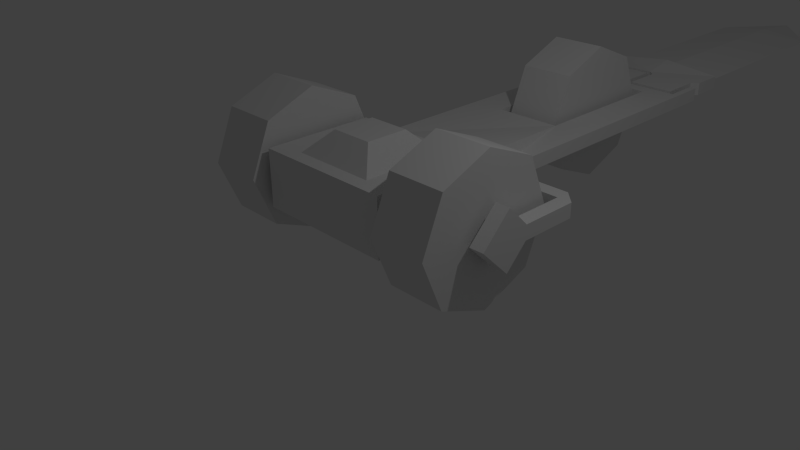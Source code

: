 # Source: knifercycle-fx.blend  (saved by Blender 2.69.0; exported with 4.5.12 LTS)
import bpy
from mathutils import Matrix  # noqa: F401  (used for matrix-valued properties, if any)

bpy.ops.wm.read_factory_settings(use_empty=True)
scene = bpy.context.scene
scene.name = 'Scene'

# ---- collections
col_collection_1 = bpy.data.collections.new('Collection 1'); scene.collection.children.link(col_collection_1)

# ---- world
world_world = bpy.data.worlds.new('World'); scene.world = world_world
world_world.color = (0.05088, 0.05088, 0.05088)
world_world.use_sun_shadow = False
world_world.sun_shadow_jitter_overblur = 0.0
world_world.cycles.sampling_method = 'MANUAL'
world_world.cycles.sample_map_resolution = 256

# ---- cameras
cam_camera = bpy.data.cameras.new('Camera')
cam_camera.clip_end = 100.0
cam_camera.lens = 35.0
cam_camera.sensor_width = 32.0
cam_camera.sensor_height = 18.0
cam_camera.ortho_scale = 7.314
cam_camera.dof.focus_distance = 0.0
cam_camera.dof.aperture_fstop = 128.0

# ---- lights
light_lamp = bpy.data.lights.new('Lamp', 'POINT')
light_lamp.transmission_factor = 0.0
light_lamp.cutoff_distance = 30.0
light_lamp.energy = 100.0
light_lamp.shadow_buffer_clip_start = 1.001
light_lamp.shadow_soft_size = 0.1
light_lamp.shadow_maximum_resolution = 0.006
light_lamp.use_absolute_resolution = True
light_lamp.cycles.use_multiple_importance_sampling = False

# ---- meshes
me_cycle = bpy.data.meshes.new('cycle')
me_cycle.from_pydata([(-1.0, -0.8, -0.4), (-1.0, 0.8, -0.4), (1.0, 0.8, -0.4), (1.0, -0.8, -0.4), (-1.0, -0.8, 0.4), (-1.0, 0.8, 0.4), (1.0, 0.8, 0.4), (1.0, -0.8, 0.4), (-1.0, 1.1, -0.1), (1.0, 1.1, -0.1), (-1.0, 1.1, 0.1), (1.0, 1.1, 0.1), (0.5, 5.2, 0.1), (0.5, 3.0, -0.1), (0.5, 5.2, -0.1), (0.5, 3.0, 0.1), (-0.5, 5.2, -0.1), (-0.5, 5.2, 0.1), (-0.5, 3.0, -0.1), (-0.5, 3.0, 0.1), (-1.0, 5.2, -0.1), (1.0, 5.2, -0.1), (-1.0, 5.2, 0.1), (1.0, 5.2, 0.1), (0.1, 5.4, 0.1), (0.1, 5.4, -0.1), (-1.0, 1.3, 0.1), (1.0, 1.3, 0.1), (-1.0, 1.3, -0.1), (1.0, 1.3, -0.1), (1.0, 4.75, 0.1), (1.0, 4.75, -0.1), (-0.6, -0.6, 0.4), (-0.6, 0.6, 0.4), (0.6, 0.6, 0.4), (0.6, -0.6, 0.4), (-0.3, -0.3, 0.7), (-0.3, 0.3, 0.7), (0.3, 0.3, 0.7), (0.3, -0.3, 0.7), (-2.0, 1.1, -0.1), (-2.0, 1.1, 0.1), (-2.0, 1.3, 0.1), (-2.0, 1.3, -0.1), (-2.2, 1.1, -0.1), (-2.2, 1.1, 0.1), (2.0, 1.1, -0.1), (2.0, 1.1, 0.1), (2.0, 1.3, 0.1), (2.0, 1.3, -0.1), (2.2, 1.1, -0.1), (2.2, 1.1, 0.1), (2.0, 0.3, -0.1), (2.0, 0.3, 0.1), (2.2, 0.3, -0.1), (2.2, 0.3, 0.1), (-2.0, 0.3, -0.1), (-2.0, 0.3, 0.1), (-2.2, 0.3, -0.1), (-2.2, 0.3, 0.1), (2.0, -5.96e-08, -0.4), (2.0, -5.96e-08, 0.4), (2.2, -5.96e-08, -0.4), (2.2, -5.96e-08, 0.4), (-2.0, -5.96e-08, -0.4), (-2.0, -5.96e-08, 0.4), (-2.2, -5.96e-08, -0.4), (-2.2, -5.96e-08, 0.4), (2.0, -0.4, 0.0), (2.2, -0.4, 0.0), (-2.0, -0.4, 0.0), (-2.2, -0.4, 0.0), (-0.8, 5.4, -0.1), (1.0, 5.4, -0.1), (-0.8, 5.4, 0.1), (1.0, 5.4, 0.1), (0.0, 5.5, 0.1), (0.0, 5.5, -0.1), (-0.7, 5.5, -0.1), (-0.7, 5.5, 0.1), (0.0, 6.1, 0.1), (0.0, 6.1, -0.1), (-0.7, 6.1, -0.1), (-0.7, 6.1, 0.1), (0.9, 5.4, -0.1), (0.9, 5.4, 0.1), (1.0, 5.9, -0.1), (1.0, 5.9, 0.1), (0.9, 5.9, -0.1), (0.9, 5.9, 0.1)], [], [(4, 5, 1, 0), (2, 1, 8, 18, 13, 9), (6, 7, 3, 2), (7, 4, 0, 3), (0, 1, 2, 3), (4, 7, 35, 32), (6, 2, 9, 11), (5, 6, 11, 15, 19, 10), (1, 5, 10, 8), (12, 14, 13, 15), (9, 13, 14, 21, 31, 29), (12, 23, 75, 85, 24), (15, 11, 27, 30, 23, 12), (30, 31, 21, 23), (22, 17, 24, 74), (20, 22, 74, 72), (23, 21, 73, 75), (16, 20, 72, 25), (21, 14, 25, 84, 73), (17, 12, 14, 16), (18, 19, 15, 13), (16, 17, 19, 18), (26, 28, 43, 42), (27, 29, 31, 30), (32, 35, 39, 36), (7, 6, 34, 35), (6, 5, 33, 34), (5, 4, 32, 33), (39, 38, 37, 36), (35, 34, 38, 39), (34, 33, 37, 38), (33, 32, 36, 37), (28, 8, 40, 43), (10, 26, 42, 41), (8, 10, 41, 40), (41, 45, 59, 57), (29, 27, 48, 49), (9, 29, 49, 46), (11, 9, 46, 47), (46, 50, 54, 52), (59, 58, 66, 67), (58, 56, 64, 66), (50, 51, 55, 54), (47, 46, 52, 53), (57, 59, 67, 65), (44, 40, 56, 58), (45, 44, 58, 59), (40, 41, 57, 56), (66, 64, 70, 71), (56, 57, 65, 64), (52, 54, 62, 60), (54, 55, 63, 62), (53, 52, 60, 61), (60, 62, 69, 68), (67, 66, 71), (65, 67, 71, 70), (64, 65, 70), (62, 63, 69), (61, 60, 68), (42, 43, 44, 45), (43, 40, 44), (41, 42, 45), (51, 47, 53, 55), (27, 11, 47, 48), (48, 47, 51), (49, 48, 51, 50), (46, 49, 50), (55, 53, 61, 63), (63, 61, 68, 69), (24, 25, 77, 76), (84, 25, 24, 85), (16, 14, 25), (12, 17, 24), (76, 77, 81, 80), (74, 24, 76, 79), (72, 74, 79, 78), (25, 72, 78, 77), (82, 83, 80, 81), (79, 76, 80, 83), (78, 79, 83, 82), (77, 78, 82, 81), (84, 85, 89, 88), (86, 88, 89, 87), (75, 73, 86, 87), (85, 75, 87, 89), (73, 84, 88, 86), (10, 19, 17, 22, 26), (18, 8, 28, 20, 16), (28, 26, 22, 20)])
me_cycle.use_remesh_preserve_volume = False
me_cycle.use_remesh_preserve_attributes = False
me_cycle.use_mirror_vertex_groups = False
me_cycle.update()
me_cylinder_003 = bpy.data.meshes.new('Cylinder.003')
me_cylinder_003.from_pydata([(0.0, 1.0, -1.0), (0.0, 1.0, 1.0), (0.7071, 0.7071, -1.0), (0.7071, 0.7071, 1.0), (1.0, -4.371e-08, -1.0), (1.0, -4.371e-08, 1.0), (0.7071, -0.7071, -1.0), (0.7071, -0.7071, 1.0), (-8.742e-08, -1.0, -1.0), (-8.742e-08, -1.0, 1.0), (-0.7071, -0.7071, -1.0), (-0.7071, -0.7071, 1.0), (-1.0, 1.192e-08, -1.0), (-1.0, 1.192e-08, 1.0), (-0.7071, 0.7071, -1.0), (-0.7071, 0.7071, 1.0)], [], [(0, 1, 3, 2), (2, 3, 5, 4), (4, 5, 7, 6), (6, 7, 9, 8), (8, 9, 11, 10), (10, 11, 13, 12), (3, 1, 15, 13, 11, 9, 7, 5), (14, 15, 1, 0), (12, 13, 15, 14), (0, 2, 4, 6, 8, 10, 12, 14)])
me_cylinder_003.use_remesh_preserve_volume = False
me_cylinder_003.use_remesh_preserve_attributes = False
me_cylinder_003.use_mirror_vertex_groups = False
me_cylinder_003.update()
me_knifer = bpy.data.meshes.new('knifer')
me_knifer.from_pydata([(0.8, 0.3, 0.1), (0.1, 0.3, -0.1), (2.086e-07, 0.9, 0.2), (-0.9, 0.9, 0.1), (0.9, 0.9, 0.1), (1.49e-07, 0.9, -0.2), (1.434e-07, 0.4, -0.1), (0.9, 0.4, 0.1), (-0.9, 0.4, 0.1), (2.03e-07, 0.4, 0.1), (1.735e-07, 0.9, -0.1), (0.8, 0.9, 7.451e-09), (-0.8, 0.9, -7.451e-09), (2.331e-07, 0.9, 0.1), (1.735e-07, 4.4, -0.1), (0.8, 4.4, 7.451e-09), (-0.8, 4.4, -7.451e-09), (2.331e-07, 4.4, 0.1), (2.033e-07, 5.4, 0.0), (0.9, 0.9, -0.1), (-0.9, 0.9, -0.1), (-0.9, 0.4, -0.1), (0.9, 0.4, -0.1), (0.1, 0.3, 0.1), (0.8, 0.3, -0.1), (0.1, -0.3, -0.1), (0.8, -0.3, 0.1), (0.1, -0.3, 0.1), (0.8, -0.3, -0.1), (-0.8, 0.4, -0.1), (-0.8, 0.4, 0.1), (-0.9, -0.1, 0.1), (-0.9, -0.1, -0.1), (-0.8, -0.1, -0.1), (-0.8, -0.1, 0.1)], [], [(9, 6, 1, 23), (29, 30, 34, 33), (5, 6, 20), (6, 5, 19), (2, 9, 4), (9, 2, 3), (13, 11, 15, 17), (11, 10, 14, 15), (12, 13, 17, 16), (10, 12, 16, 14), (21, 8, 3, 20), (8, 30, 9, 3), (9, 7, 4), (22, 6, 19), (4, 19, 5, 10, 11), (2, 4, 11, 13), (3, 2, 13, 12), (5, 20, 3, 12, 10), (17, 15, 18), (15, 14, 18), (16, 17, 18), (14, 16, 18), (6, 29, 21, 20), (7, 22, 19, 4), (0, 23, 27, 26), (22, 7, 0, 24), (6, 22, 24, 1), (7, 9, 23, 0), (27, 25, 28, 26), (1, 24, 28, 25), (24, 0, 26, 28), (23, 1, 25, 27), (6, 9, 30, 29), (33, 34, 31, 32), (30, 8, 31, 34), (21, 29, 33, 32), (8, 21, 32, 31)])
me_knifer.use_remesh_preserve_volume = False
me_knifer.use_remesh_preserve_attributes = False
me_knifer.use_mirror_vertex_groups = False
me_knifer.update()
me_cylinder_002 = bpy.data.meshes.new('Cylinder.002')
me_cylinder_002.from_pydata([(0.0, 1.0, -1.0), (0.0, 1.0, 1.0), (0.7071, 0.7071, -1.0), (0.7071, 0.7071, 1.0), (1.0, -4.371e-08, -1.0), (1.0, -4.371e-08, 1.0), (0.7071, -0.7071, -1.0), (0.7071, -0.7071, 1.0), (-8.742e-08, -1.0, -1.0), (-8.742e-08, -1.0, 1.0), (-0.7071, -0.7071, -1.0), (-0.7071, -0.7071, 1.0), (-1.0, 1.192e-08, -1.0), (-1.0, 1.192e-08, 1.0), (-0.7071, 0.7071, -1.0), (-0.7071, 0.7071, 1.0)], [], [(0, 1, 3, 2), (2, 3, 5, 4), (4, 5, 7, 6), (6, 7, 9, 8), (8, 9, 11, 10), (10, 11, 13, 12), (3, 1, 15, 13, 11, 9, 7, 5), (14, 15, 1, 0), (12, 13, 15, 14), (0, 2, 4, 6, 8, 10, 12, 14)])
me_cylinder_002.use_remesh_preserve_volume = False
me_cylinder_002.use_remesh_preserve_attributes = False
me_cylinder_002.use_mirror_vertex_groups = False
me_cylinder_002.update()
me_cylinder = bpy.data.meshes.new('Cylinder')
me_cylinder.from_pydata([(0.0, 1.0, -1.0), (0.0, 1.0, 1.0), (0.7071, 0.7071, -1.0), (0.7071, 0.7071, 1.0), (1.0, -4.371e-08, -1.0), (1.0, -4.371e-08, 1.0), (0.7071, -0.7071, -1.0), (0.7071, -0.7071, 1.0), (-8.742e-08, -1.0, -1.0), (-8.742e-08, -1.0, 1.0), (-0.7071, -0.7071, -1.0), (-0.7071, -0.7071, 1.0), (-1.0, 1.192e-08, -1.0), (-1.0, 1.192e-08, 1.0), (-0.7071, 0.7071, -1.0), (-0.7071, 0.7071, 1.0)], [], [(0, 1, 3, 2), (2, 3, 5, 4), (4, 5, 7, 6), (6, 7, 9, 8), (8, 9, 11, 10), (10, 11, 13, 12), (3, 1, 15, 13, 11, 9, 7, 5), (14, 15, 1, 0), (12, 13, 15, 14), (0, 2, 4, 6, 8, 10, 12, 14)])
me_cylinder.use_remesh_preserve_volume = False
me_cylinder.use_remesh_preserve_attributes = False
me_cylinder.use_mirror_vertex_groups = False
me_cylinder.update()

# ---- objects
ob_cube_002 = bpy.data.objects.new('Cube.002', me_cycle)
ob_cylinder_002 = bpy.data.objects.new('Cylinder.002', me_cylinder_003)
ob_cube_001 = bpy.data.objects.new('Cube.001', me_knifer)
ob_cylinder_001 = bpy.data.objects.new('Cylinder.001', me_cylinder_002)
ob_cylinder = bpy.data.objects.new('Cylinder', me_cylinder)
ob_lamp = bpy.data.objects.new('Lamp', light_lamp)
ob_camera = bpy.data.objects.new('Camera', cam_camera)

# ---- transforms, parenting, visibility, modifiers, constraints
ob_cube_002.location = (0.0, 0.0, 1.0)
ob_cube_002.lineart.crease_threshold = 0.0
ob_cylinder_002.location = (0.0, 4.1, 1.0)
ob_cylinder_002.rotation_euler = (1.571, 2.22e-16, -1.571)
ob_cylinder_002.scale = (1.0, 1.0, 0.4)
ob_cylinder_002.lineart.crease_threshold = 0.0
ob_cube_001.location = (0.0, 5.8, 1.0)
ob_cube_001.lineart.crease_threshold = 0.0
ob_cylinder_001.location = (-1.5, 0.0, 1.0)
ob_cylinder_001.rotation_euler = (1.571, 2.22e-16, -1.571)
ob_cylinder_001.scale = (1.0, 1.0, 0.4)
ob_cylinder_001.lineart.crease_threshold = 0.0
ob_cylinder.location = (1.5, 0.0, 1.0)
ob_cylinder.rotation_euler = (1.571, 2.22e-16, -1.571)
ob_cylinder.scale = (1.0, 1.0, 0.4)
ob_cylinder.lineart.crease_threshold = 0.0
ob_lamp.location = (4.076, 1.005, 5.904)
ob_lamp.rotation_euler = (0.6503, 0.05522, 1.866)
ob_lamp.lock_rotations_4d = False
ob_lamp.empty_display_type = 'ARROWS'
ob_lamp.color = (0.0, 0.0, 0.0, 0.0)
ob_lamp.lineart.crease_threshold = 0.0
ob_camera.location = (7.481, -6.508, 5.344)
ob_camera.rotation_euler = (1.109, 0.01082, 0.8149)
ob_camera.lock_rotations_4d = False
ob_camera.empty_display_type = 'ARROWS'
ob_camera.color = (0.0, 0.0, 0.0, 0.0)
ob_camera.display_type = 'WIRE'
ob_camera.lineart.crease_threshold = 0.0

# ---- collection membership
col_collection_1.objects.link(ob_cube_002)
col_collection_1.objects.link(ob_cylinder_002)
col_collection_1.objects.link(ob_cube_001)
col_collection_1.objects.link(ob_cylinder_001)
col_collection_1.objects.link(ob_cylinder)
col_collection_1.objects.link(ob_lamp)
col_collection_1.objects.link(ob_camera)

# ---- scene / render settings (as saved in the file)
scene.camera = ob_camera
scene.frame_start = 1; scene.frame_end = 250; scene.frame_set(1)
scene.render.engine = 'BLENDER_EEVEE_NEXT'
scene.render.image_settings.compression = 90
scene.render.resolution_percentage = 50
scene.render.dither_intensity = 0.0
scene.cycles.use_denoising = False
scene.cycles.samples = 10
scene.cycles.sampling_pattern = 'TABULATED_SOBOL'
scene.cycles.light_sampling_threshold = 0.0
scene.cycles.use_adaptive_sampling = False
scene.cycles.use_light_tree = False
scene.cycles.blur_glossy = 0.0
scene.cycles.volume_bounces = 1
scene.cycles.pixel_filter_type = 'GAUSSIAN'
scene.cycles.sample_clamp_indirect = 0.0
scene.view_settings.view_transform = 'Standard'
bpy.context.view_layer.update()

